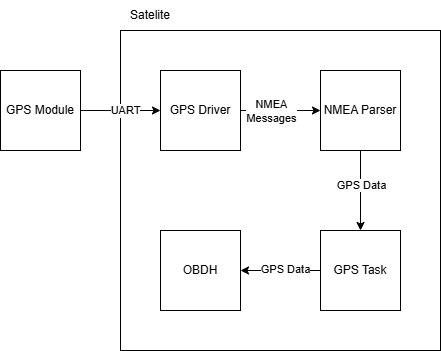

The diagram above was exported from draw.io. Its source (the exported page's mxGraphModel, read from the mxfile embedded in the PNG):
<mxGraphModel dx="1036" dy="656" grid="1" gridSize="10" guides="1" tooltips="1" connect="1" arrows="1" fold="1" page="1" pageScale="1" pageWidth="850" pageHeight="1100" math="0" shadow="0">
  <root>
    <mxCell id="0" />
    <mxCell id="1" parent="0" />
    <mxCell id="GRXHMpsgaJxZfxfLCMUs-2" value="" style="whiteSpace=wrap;html=1;aspect=fixed;" vertex="1" parent="1">
      <mxGeometry x="280" y="80" width="320" height="320" as="geometry" />
    </mxCell>
    <mxCell id="GRXHMpsgaJxZfxfLCMUs-4" style="edgeStyle=orthogonalEdgeStyle;rounded=0;orthogonalLoop=1;jettySize=auto;html=1;exitX=1;exitY=0.5;exitDx=0;exitDy=0;entryX=0;entryY=0.5;entryDx=0;entryDy=0;" edge="1" parent="1" source="GRXHMpsgaJxZfxfLCMUs-1" target="GRXHMpsgaJxZfxfLCMUs-3">
      <mxGeometry relative="1" as="geometry" />
    </mxCell>
    <mxCell id="GRXHMpsgaJxZfxfLCMUs-7" value="Text" style="edgeLabel;html=1;align=center;verticalAlign=middle;resizable=0;points=[];" vertex="1" connectable="0" parent="GRXHMpsgaJxZfxfLCMUs-4">
      <mxGeometry x="-0.535" y="-3" relative="1" as="geometry">
        <mxPoint x="21" y="-3" as="offset" />
      </mxGeometry>
    </mxCell>
    <mxCell id="GRXHMpsgaJxZfxfLCMUs-9" value="UART" style="edgeLabel;html=1;align=center;verticalAlign=middle;resizable=0;points=[];" vertex="1" connectable="0" parent="GRXHMpsgaJxZfxfLCMUs-4">
      <mxGeometry x="0.09" y="1" relative="1" as="geometry">
        <mxPoint as="offset" />
      </mxGeometry>
    </mxCell>
    <mxCell id="GRXHMpsgaJxZfxfLCMUs-1" value="GPS Module" style="whiteSpace=wrap;html=1;aspect=fixed;" vertex="1" parent="1">
      <mxGeometry x="160" y="120" width="80" height="80" as="geometry" />
    </mxCell>
    <mxCell id="GRXHMpsgaJxZfxfLCMUs-10" style="edgeStyle=orthogonalEdgeStyle;rounded=0;orthogonalLoop=1;jettySize=auto;html=1;exitX=1;exitY=0.5;exitDx=0;exitDy=0;entryX=0;entryY=0.5;entryDx=0;entryDy=0;" edge="1" parent="1" source="GRXHMpsgaJxZfxfLCMUs-3" target="GRXHMpsgaJxZfxfLCMUs-5">
      <mxGeometry relative="1" as="geometry" />
    </mxCell>
    <mxCell id="GRXHMpsgaJxZfxfLCMUs-11" value="NMEA&lt;br&gt;Messages" style="edgeLabel;html=1;align=center;verticalAlign=middle;resizable=0;points=[];" vertex="1" connectable="0" parent="GRXHMpsgaJxZfxfLCMUs-10">
      <mxGeometry x="-0.26" relative="1" as="geometry">
        <mxPoint as="offset" />
      </mxGeometry>
    </mxCell>
    <mxCell id="GRXHMpsgaJxZfxfLCMUs-3" value="GPS Driver" style="whiteSpace=wrap;html=1;aspect=fixed;" vertex="1" parent="1">
      <mxGeometry x="320" y="120" width="80" height="80" as="geometry" />
    </mxCell>
    <mxCell id="GRXHMpsgaJxZfxfLCMUs-13" style="edgeStyle=orthogonalEdgeStyle;rounded=0;orthogonalLoop=1;jettySize=auto;html=1;exitX=0.5;exitY=1;exitDx=0;exitDy=0;entryX=0.5;entryY=0;entryDx=0;entryDy=0;" edge="1" parent="1" source="GRXHMpsgaJxZfxfLCMUs-5" target="GRXHMpsgaJxZfxfLCMUs-12">
      <mxGeometry relative="1" as="geometry" />
    </mxCell>
    <mxCell id="GRXHMpsgaJxZfxfLCMUs-14" value="GPS Data" style="edgeLabel;html=1;align=center;verticalAlign=middle;resizable=0;points=[];" vertex="1" connectable="0" parent="GRXHMpsgaJxZfxfLCMUs-13">
      <mxGeometry x="-0.14" relative="1" as="geometry">
        <mxPoint as="offset" />
      </mxGeometry>
    </mxCell>
    <mxCell id="GRXHMpsgaJxZfxfLCMUs-5" value="NMEA Parser" style="whiteSpace=wrap;html=1;aspect=fixed;" vertex="1" parent="1">
      <mxGeometry x="480" y="120" width="80" height="80" as="geometry" />
    </mxCell>
    <mxCell id="GRXHMpsgaJxZfxfLCMUs-6" value="Satelite" style="text;html=1;align=center;verticalAlign=middle;whiteSpace=wrap;rounded=0;" vertex="1" parent="1">
      <mxGeometry x="280" y="50" width="60" height="30" as="geometry" />
    </mxCell>
    <mxCell id="GRXHMpsgaJxZfxfLCMUs-16" style="edgeStyle=orthogonalEdgeStyle;rounded=0;orthogonalLoop=1;jettySize=auto;html=1;exitX=0;exitY=0.5;exitDx=0;exitDy=0;" edge="1" parent="1" source="GRXHMpsgaJxZfxfLCMUs-12" target="GRXHMpsgaJxZfxfLCMUs-15">
      <mxGeometry relative="1" as="geometry" />
    </mxCell>
    <mxCell id="GRXHMpsgaJxZfxfLCMUs-17" value="GPS Data" style="edgeLabel;html=1;align=center;verticalAlign=middle;resizable=0;points=[];" vertex="1" connectable="0" parent="GRXHMpsgaJxZfxfLCMUs-16">
      <mxGeometry x="-0.09" y="-2" relative="1" as="geometry">
        <mxPoint as="offset" />
      </mxGeometry>
    </mxCell>
    <mxCell id="GRXHMpsgaJxZfxfLCMUs-12" value="GPS Task" style="whiteSpace=wrap;html=1;aspect=fixed;" vertex="1" parent="1">
      <mxGeometry x="480" y="280" width="80" height="80" as="geometry" />
    </mxCell>
    <mxCell id="GRXHMpsgaJxZfxfLCMUs-15" value="OBDH" style="whiteSpace=wrap;html=1;aspect=fixed;" vertex="1" parent="1">
      <mxGeometry x="320" y="280" width="80" height="80" as="geometry" />
    </mxCell>
  </root>
</mxGraphModel>